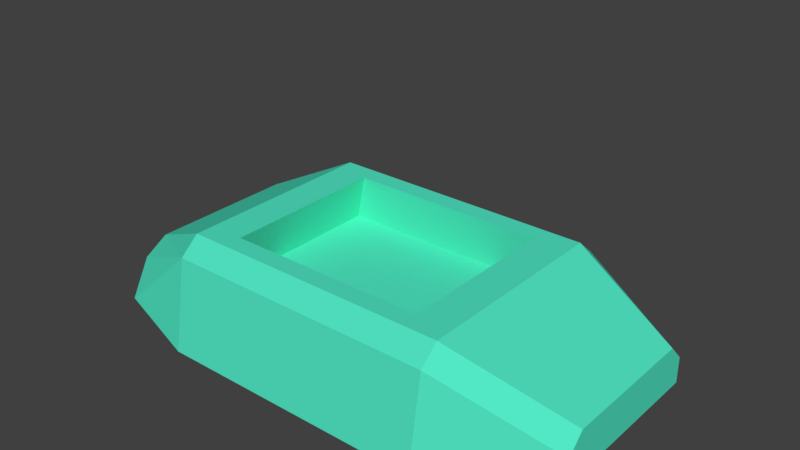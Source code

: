 # Source: car.test.001.blend  (saved by Blender 2.77.0; exported with 4.5.12 LTS)
import bpy
from mathutils import Matrix  # noqa: F401  (used for matrix-valued properties, if any)

bpy.ops.wm.read_factory_settings(use_empty=True)
scene = bpy.context.scene
scene.name = 'Scene'

# ---- collections
col_collection_1 = bpy.data.collections.new('Collection 1'); scene.collection.children.link(col_collection_1)
col_collection_11 = bpy.data.collections.new('Collection 11'); scene.collection.children.link(col_collection_11)
col_collection_11.hide_render = True
col_collection_11.hide_viewport = True

# ---- materials (node trees are filled in below, after node groups)
mat_carmat = bpy.data.materials.new('CarMat')
mat_carmat.alpha_threshold = 0.0
mat_carmat.use_transparent_shadow = False
mat_carmat.diffuse_color = (0.0844, 0.8, 0.558, 1.0)
mat_carmat.roughness = 0.5

# ---- material node trees

# ---- world
world_world = bpy.data.worlds.new('World'); scene.world = world_world
world_world.color = (0.05088, 0.05088, 0.05088)
world_world.use_sun_shadow = False
world_world.sun_shadow_jitter_overblur = 0.0
world_world.cycles.sampling_method = 'MANUAL'

# ---- meshes
me_cube_008 = bpy.data.meshes.new('Cube.008')
me_cube_008.from_pydata([(-1.0, 1.0, 0.0), (-0.7369, 0.609, 0.7941), (1.0, 1.0, 0.0), (0.7369, 0.609, 0.7941), (-1.603, 0.8736, 0.1299), (1.821, 0.6351, 0.1349), (-0.8396, 0.6514, 0.4371), (0.8396, 0.6514, 0.4371), (-1.603, 0.5486, 0.5047), (-1.603, 0.7272, 0.4005), (1.821, 0.6351, 0.3235), (1.821, 0.5129, 0.4496), (-1.0, 0.8918, 0.6718), (-1.0, 0.7498, 0.7941), (1.0, 0.7498, 0.7941), (1.0, 0.8918, 0.6718), (-1.0, -1.0, 0.0), (-0.7369, -0.609, 0.7941), (1.0, -1.0, 0.0), (0.7369, -0.609, 0.7941), (-0.7369, 0.0, 0.7941), (-1.0, 0.0, 0.0), (0.7369, 0.0, 0.7941), (1.0, 0.0, 0.0), (-1.603, 0.0, 0.5047), (-1.603, -0.8736, 0.1299), (-1.603, 0.0, 0.1299), (1.821, -0.6351, 0.1349), (1.821, 0.0, 0.1349), (1.821, 0.0, 0.4496), (-1.0, 0.0, 0.7941), (1.0, 0.0, 0.7941), (0.8396, 0.0, 0.4371), (-0.8396, 0.0, 0.4371), (-0.8396, -0.6514, 0.4371), (0.8396, -0.6514, 0.4371), (-1.603, -0.5486, 0.5047), (-1.603, -0.7272, 0.4005), (1.821, -0.6351, 0.3235), (1.821, -0.5129, 0.4496), (-1.0, -0.8918, 0.6718), (-1.0, -0.7498, 0.7941), (1.0, -0.7498, 0.7941), (1.0, -0.8918, 0.6718)], [], [(2, 15, 10, 5), (1, 3, 14, 13), (21, 0, 2, 23), (3, 1, 6, 7), (20, 1, 13, 30), (12, 0, 4, 9), (0, 21, 26, 4), (24, 8, 9, 4, 26), (14, 31, 29, 11), (23, 2, 5, 28), (10, 11, 29, 28, 5), (12, 15, 2, 0), (3, 22, 31, 14), (32, 7, 6, 33), (22, 3, 7, 32), (1, 20, 33, 6), (13, 14, 15, 12), (8, 13, 12, 9), (10, 15, 14, 11), (30, 13, 8, 24), (18, 27, 38, 43), (17, 41, 42, 19), (21, 23, 18, 16), (19, 35, 34, 17), (20, 30, 41, 17), (40, 37, 25, 16), (16, 25, 26, 21), (24, 26, 25, 37, 36), (21, 26, 24, 30), (42, 39, 29, 31), (23, 28, 27, 18), (38, 27, 28, 29, 39), (31, 29, 28, 23), (40, 16, 18, 43), (19, 42, 31, 22), (32, 33, 34, 35), (22, 32, 35, 19), (17, 34, 33, 20), (41, 40, 43, 42), (36, 37, 40, 41), (38, 39, 42, 43), (30, 24, 36, 41)])
_uv = me_cube_008.uv_layers.new(name='BakingUV')
_uv.uv.foreach_set('vector', [0.5125, 0.2638, 0.4881, 0.2005, 0.5856, 0.1885, 0.5994, 0.2085, 0.4227, 0.266, 0.4626, 0.1957, 0.4811, 0.1863, 0.4229, 0.2706, 0.4201, 0.2857, 0.4281, 0.2778, 0.5125, 0.2638, 0.692, 0.936, 0.4626, 0.1957, 0.4227, 0.266, 0.4173, 0.2616, 0.4291, 0.218, 0.4129, 0.2684, 0.4227, 0.266, 0.4229, 0.2706, 0.414, 0.271, 0.4244, 0.2716, 0.4281, 0.2778, 0.4229, 0.2779, 0.422, 0.2763, 0.4281, 0.2778, 0.4201, 0.2857, 0.4178, 0.28, 0.4229, 0.2779, 0.4165, 0.277, 0.4206, 0.2759, 0.422, 0.2763, 0.4229, 0.2779, 0.4178, 0.28, 0.4811, 0.1863, 0.3007, 0.0001143, 0.7287, 0.0001143, 0.5899, 0.1634, 0.692, 0.936, 0.5125, 0.2638, 0.5994, 0.2085, 0.8666, 0.1481, 0.5856, 0.1885, 0.5899, 0.1634, 0.7287, 0.0001143, 0.8666, 0.1481, 0.5994, 0.2085, 0.4244, 0.2716, 0.4881, 0.2005, 0.5125, 0.2638, 0.4281, 0.2778, 0.4626, 0.1957, 0.3652, 0.1543, 0.3007, 0.0001143, 0.4811, 0.1863, 0.3864, 0.2051, 0.4291, 0.218, 0.4173, 0.2616, 0.411, 0.2639, 0.3652, 0.1543, 0.4626, 0.1957, 0.4291, 0.218, 0.3864, 0.2051, 0.4227, 0.266, 0.4129, 0.2684, 0.411, 0.2639, 0.4173, 0.2616, 0.4229, 0.2706, 0.4811, 0.1863, 0.4881, 0.2005, 0.4244, 0.2716, 0.4206, 0.2759, 0.4229, 0.2706, 0.4244, 0.2716, 0.422, 0.2763, 0.5856, 0.1885, 0.4881, 0.2005, 0.4811, 0.1863, 0.5899, 0.1634, 0.414, 0.271, 0.4229, 0.2706, 0.4206, 0.2759, 0.4165, 0.277, 0.3397, 0.336, 0.2392, 0.3591, 0.2347, 0.3352, 0.3117, 0.2742, 0.4043, 0.2737, 0.4074, 0.277, 0.3066, 0.2592, 0.3263, 0.2527, 0.4201, 0.2857, 0.692, 0.936, 0.3397, 0.336, 0.4089, 0.2858, 0.3263, 0.2527, 0.3657, 0.2445, 0.405, 0.2668, 0.4043, 0.2737, 0.4129, 0.2684, 0.414, 0.271, 0.4074, 0.277, 0.4043, 0.2737, 0.4071, 0.2789, 0.4121, 0.2804, 0.4126, 0.2822, 0.4089, 0.2858, 0.4089, 0.2858, 0.4126, 0.2822, 0.4177, 0.2801, 0.4201, 0.2857, 0.4165, 0.277, 0.4177, 0.2801, 0.4126, 0.2822, 0.4121, 0.2804, 0.4128, 0.2791, 0.8669, 0.129, 0.9645, 0.15, 0.9645, 0.2108, 0.8669, 0.2576, 0.3066, 0.2592, 0.2138, 0.3206, 0.0001143, 0.3047, 0.3007, 0.0001143, 0.692, 0.936, 0.008565, 0.5068, 0.2392, 0.3591, 0.3397, 0.336, 0.2347, 0.3352, 0.2392, 0.3591, 0.008565, 0.5068, 0.0001143, 0.3047, 0.2138, 0.3206, 0.8669, 0.0001143, 0.9999, 0.05592, 0.9999, 0.1069, 0.8669, 0.1288, 0.4071, 0.2789, 0.4089, 0.2858, 0.3397, 0.336, 0.3117, 0.2742, 0.3263, 0.2527, 0.3066, 0.2592, 0.3007, 0.0001143, 0.3652, 0.1543, 0.3864, 0.2051, 0.411, 0.2639, 0.405, 0.2668, 0.3657, 0.2445, 0.3652, 0.1543, 0.3864, 0.2051, 0.3657, 0.2445, 0.3263, 0.2527, 0.4043, 0.2737, 0.405, 0.2668, 0.411, 0.2639, 0.4129, 0.2684, 0.4074, 0.277, 0.4071, 0.2789, 0.3117, 0.2742, 0.3066, 0.2592, 0.4128, 0.2791, 0.4121, 0.2804, 0.4071, 0.2789, 0.4074, 0.277, 0.2347, 0.3352, 0.2138, 0.3206, 0.3066, 0.2592, 0.3117, 0.2742, 0.414, 0.271, 0.4165, 0.277, 0.4128, 0.2791, 0.4074, 0.277])
me_cube_008.materials.append(mat_carmat)
me_cube_008.use_remesh_preserve_volume = False
me_cube_008.use_remesh_preserve_attributes = False
me_cube_008.use_mirror_vertex_groups = False
me_cube_008.update()
me_cube_007 = bpy.data.meshes.new('Cube.007')
me_cube_007.from_pydata([(-0.1, -0.3, 0.0), (-0.1, -0.3, 1.853), (-0.1, 0.3, 0.0), (-0.1, 0.3, 1.853), (0.1, -0.3, 0.0), (0.1, -0.3, 1.853), (0.1, 0.3, 0.0), (0.1, 0.3, 1.853)], [], [(1, 3, 2, 0), (3, 7, 6, 2), (7, 5, 4, 6), (5, 1, 0, 4), (0, 2, 6, 4), (5, 7, 3, 1)])
me_cube_007.use_remesh_preserve_volume = False
me_cube_007.use_remesh_preserve_attributes = False
me_cube_007.use_mirror_vertex_groups = False
me_cube_007.update()

# ---- objects
ob_car_test_001 = bpy.data.objects.new('Car.Test.001', me_cube_008)
ob_humanscale = bpy.data.objects.new('HumanScale', me_cube_007)

# ---- transforms, parenting, visibility, modifiers, constraints
ob_car_test_001.location = (0.0, 0.0, 0.0)
ob_car_test_001.lineart.crease_threshold = 0.0
ob_humanscale.location = (0.0, -3.0, 0.0)
ob_humanscale.lineart.crease_threshold = 0.0

# ---- collection membership
col_collection_1.objects.link(ob_car_test_001)
col_collection_11.objects.link(ob_humanscale)

# ---- scene / render settings (as saved in the file)
scene.frame_start = 1; scene.frame_end = 250; scene.frame_set(0)
scene.render.engine = 'BLENDER_EEVEE_NEXT'
scene.render.image_settings.file_format = 'JPEG'
scene.render.image_settings.color_mode = 'RGB'
scene.render.image_settings.quality = 50
scene.render.resolution_percentage = 50
scene.render.dither_intensity = 0.0
scene.cycles.feature_set = 'EXPERIMENTAL'
scene.cycles.use_denoising = False
scene.cycles.samples = 128
scene.cycles.sampling_pattern = 'TABULATED_SOBOL'
scene.cycles.light_sampling_threshold = 0.0
scene.cycles.use_adaptive_sampling = False
scene.cycles.use_light_tree = False
scene.cycles.blur_glossy = 0.0
scene.cycles.sample_clamp_indirect = 0.0
scene.view_settings.view_transform = 'Standard'
bpy.context.view_layer.update()

# ---- added for rendering (the .blend has no active camera and no usable light): camera, sun
cam_auto = bpy.data.cameras.new('AutoCamera')
cam_auto.lens = 50.0
cam_auto.sensor_width = 36.0
cam_auto.clip_end = 1000.0
ob_auto_camera = bpy.data.objects.new('AutoCamera', cam_auto)
scene.collection.objects.link(ob_auto_camera)
ob_auto_camera.location = (4.15864, -4.8595, 4.16604)
ob_auto_camera.rotation_euler = (1.09748, -7.21219e-08, 0.694738)
scene.camera = ob_auto_camera
light_auto_sun = bpy.data.lights.new('AutoSun', 'SUN')
light_auto_sun.energy = 3.0
light_auto_sun.angle = 0.0523599
ob_auto_sun = bpy.data.objects.new('AutoSun', light_auto_sun)
scene.collection.objects.link(ob_auto_sun)
ob_auto_sun.rotation_euler = (0.872665, 0.174533, 0.523599)
bpy.context.view_layer.update()
